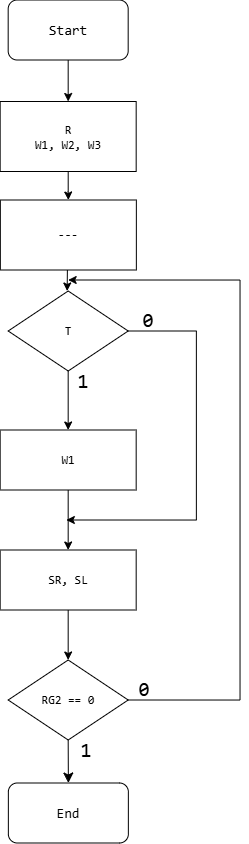

The diagram above was exported from draw.io. Its source (the exported page's mxGraphModel, read from the mxfile embedded in the PNG):
<mxGraphModel dx="815" dy="481" grid="1" gridSize="10" guides="1" tooltips="1" connect="1" arrows="1" fold="1" page="1" pageScale="1" pageWidth="850" pageHeight="1100" math="0" shadow="0">
  <root>
    <mxCell id="0" />
    <mxCell id="1" parent="0" />
    <mxCell id="8C5QyQDpJdoy-noFgpN--1" edge="1" parent="1" source="8C5QyQDpJdoy-noFgpN--20" style="edgeStyle=orthogonalEdgeStyle;rounded=0;orthogonalLoop=1;jettySize=auto;html=1;exitX=0.5;exitY=1;exitDx=0;exitDy=0;entryX=0.5;entryY=0;entryDx=0;entryDy=0;" target="8C5QyQDpJdoy-noFgpN--3">
      <mxGeometry relative="1" as="geometry">
        <mxPoint x="358" y="103.5" as="sourcePoint" />
      </mxGeometry>
    </mxCell>
    <mxCell id="6duo3yEjzsRwg4c7cD2T-2" edge="1" parent="1" source="8C5QyQDpJdoy-noFgpN--3" style="edgeStyle=orthogonalEdgeStyle;rounded=0;orthogonalLoop=1;jettySize=auto;html=1;entryX=0.5;entryY=0;entryDx=0;entryDy=0;" target="6duo3yEjzsRwg4c7cD2T-1">
      <mxGeometry relative="1" as="geometry" />
    </mxCell>
    <mxCell id="8C5QyQDpJdoy-noFgpN--3" parent="1" style="rounded=0;whiteSpace=wrap;html=1;" value="&lt;font face=&quot;Consolas&quot;&gt;R&lt;/font&gt;&lt;div&gt;&lt;font face=&quot;Consolas&quot;&gt;W1, W2, W3&lt;/font&gt;&lt;/div&gt;" vertex="1">
      <mxGeometry height="70" width="136" x="290.17999999999995" y="141.5000000000001" as="geometry" />
    </mxCell>
    <mxCell id="8C5QyQDpJdoy-noFgpN--4" edge="1" parent="1" source="8C5QyQDpJdoy-noFgpN--6" style="edgeStyle=orthogonalEdgeStyle;rounded=0;orthogonalLoop=1;jettySize=auto;html=1;exitX=0.5;exitY=1;exitDx=0;exitDy=0;entryX=0.5;entryY=0;entryDx=0;entryDy=0;" target="8C5QyQDpJdoy-noFgpN--8">
      <mxGeometry relative="1" as="geometry" />
    </mxCell>
    <mxCell id="8C5QyQDpJdoy-noFgpN--5" edge="1" parent="1" source="8C5QyQDpJdoy-noFgpN--6" style="edgeStyle=orthogonalEdgeStyle;rounded=0;orthogonalLoop=1;jettySize=auto;html=1;exitX=1;exitY=0.5;exitDx=0;exitDy=0;">
      <mxGeometry relative="1" as="geometry">
        <Array as="points">
          <mxPoint x="486.36000000000007" y="370.0000000000001" />
        </Array>
        <mxPoint x="356.36000000000007" y="560" as="targetPoint" />
      </mxGeometry>
    </mxCell>
    <mxCell id="8C5QyQDpJdoy-noFgpN--6" parent="1" style="rhombus;whiteSpace=wrap;html=1;" value="&lt;font face=&quot;Consolas&quot;&gt;T&lt;/font&gt;" vertex="1">
      <mxGeometry height="80" width="120" x="298.18" y="331.0000000000001" as="geometry" />
    </mxCell>
    <mxCell id="8C5QyQDpJdoy-noFgpN--7" edge="1" parent="1" source="8C5QyQDpJdoy-noFgpN--8" style="edgeStyle=orthogonalEdgeStyle;rounded=0;orthogonalLoop=1;jettySize=auto;html=1;exitX=0.5;exitY=1;exitDx=0;exitDy=0;entryX=0.5;entryY=0;entryDx=0;entryDy=0;" target="8C5QyQDpJdoy-noFgpN--15">
      <mxGeometry relative="1" as="geometry" />
    </mxCell>
    <mxCell id="8C5QyQDpJdoy-noFgpN--8" parent="1" style="rounded=0;whiteSpace=wrap;html=1;" value="&lt;div&gt;&lt;div&gt;&lt;font face=&quot;Consolas&quot;&gt;W1&lt;/font&gt;&lt;/div&gt;&lt;/div&gt;" vertex="1">
      <mxGeometry height="60" width="136" x="290.18" y="470" as="geometry" />
    </mxCell>
    <mxCell id="8C5QyQDpJdoy-noFgpN--9" parent="1" style="text;html=1;strokeColor=none;fillColor=none;align=center;verticalAlign=middle;whiteSpace=wrap;rounded=0;fontSize=20;" value="&lt;font face=&quot;Consolas&quot;&gt;0&lt;/font&gt;" vertex="1">
      <mxGeometry height="20" width="40" x="414.1800000000001" y="718.5" as="geometry" />
    </mxCell>
    <mxCell id="8C5QyQDpJdoy-noFgpN--10" parent="1" style="text;html=1;strokeColor=none;fillColor=none;align=center;verticalAlign=middle;whiteSpace=wrap;rounded=0;fontSize=20;" value="&lt;font face=&quot;Consolas&quot;&gt;1&lt;/font&gt;" vertex="1">
      <mxGeometry height="20" width="40" x="355.8000000000001" y="780" as="geometry" />
    </mxCell>
    <mxCell id="8C5QyQDpJdoy-noFgpN--11" parent="1" style="text;html=1;strokeColor=none;fillColor=none;align=center;verticalAlign=middle;whiteSpace=wrap;rounded=0;fontSize=20;" value="&lt;font face=&quot;Consolas&quot;&gt;0&lt;/font&gt;" vertex="1">
      <mxGeometry height="20" width="40" x="418.18" y="350.0000000000001" as="geometry" />
    </mxCell>
    <mxCell id="8C5QyQDpJdoy-noFgpN--12" edge="1" parent="1" source="8C5QyQDpJdoy-noFgpN--10" style="edgeStyle=orthogonalEdgeStyle;rounded=0;orthogonalLoop=1;jettySize=auto;html=1;exitX=0.5;exitY=1;exitDx=0;exitDy=0;fontSize=20;" target="8C5QyQDpJdoy-noFgpN--10">
      <mxGeometry relative="1" as="geometry" />
    </mxCell>
    <mxCell id="8C5QyQDpJdoy-noFgpN--13" parent="1" style="text;html=1;strokeColor=none;fillColor=none;align=center;verticalAlign=middle;whiteSpace=wrap;rounded=0;fontSize=20;" value="&lt;font face=&quot;Consolas&quot;&gt;1&lt;/font&gt;" vertex="1">
      <mxGeometry height="20" width="40" x="353.18" y="411.0000000000001" as="geometry" />
    </mxCell>
    <mxCell id="8C5QyQDpJdoy-noFgpN--14" edge="1" parent="1" source="8C5QyQDpJdoy-noFgpN--15" style="edgeStyle=orthogonalEdgeStyle;rounded=0;orthogonalLoop=1;jettySize=auto;html=1;exitX=0.5;exitY=1;exitDx=0;exitDy=0;entryX=0.5;entryY=0;entryDx=0;entryDy=0;" target="8C5QyQDpJdoy-noFgpN--18">
      <mxGeometry relative="1" as="geometry" />
    </mxCell>
    <mxCell id="8C5QyQDpJdoy-noFgpN--15" parent="1" style="rounded=0;whiteSpace=wrap;html=1;" value="&lt;div&gt;&lt;div&gt;&lt;font face=&quot;Consolas&quot;&gt;SR, SL&lt;/font&gt;&lt;/div&gt;&lt;/div&gt;" vertex="1">
      <mxGeometry height="60" width="136" x="290.18" y="590" as="geometry" />
    </mxCell>
    <mxCell id="8C5QyQDpJdoy-noFgpN--16" edge="1" parent="1" source="8C5QyQDpJdoy-noFgpN--18" style="edgeStyle=none;curved=1;rounded=0;orthogonalLoop=1;jettySize=auto;html=1;exitX=0.5;exitY=1;exitDx=0;exitDy=0;fontSize=12;startSize=8;endSize=8;entryX=0.5;entryY=0;entryDx=0;entryDy=0;" target="8C5QyQDpJdoy-noFgpN--21">
      <mxGeometry relative="1" as="geometry">
        <mxPoint x="358.18" y="820" as="targetPoint" />
      </mxGeometry>
    </mxCell>
    <mxCell id="6duo3yEjzsRwg4c7cD2T-4" edge="1" parent="1" source="8C5QyQDpJdoy-noFgpN--18" style="edgeStyle=orthogonalEdgeStyle;rounded=0;orthogonalLoop=1;jettySize=auto;html=1;exitX=1;exitY=0.5;exitDx=0;exitDy=0;">
      <mxGeometry relative="1" as="geometry">
        <Array as="points">
          <mxPoint x="530" y="740" />
          <mxPoint x="530" y="320" />
        </Array>
        <mxPoint x="358.18000000000006" y="320" as="targetPoint" />
      </mxGeometry>
    </mxCell>
    <mxCell id="8C5QyQDpJdoy-noFgpN--18" parent="1" style="rhombus;whiteSpace=wrap;html=1;" value="&lt;font face=&quot;Consolas&quot;&gt;RG2 == 0&lt;/font&gt;" vertex="1">
      <mxGeometry height="80" width="120" x="298.18" y="700" as="geometry" />
    </mxCell>
    <mxCell id="8C5QyQDpJdoy-noFgpN--19" edge="1" parent="1" source="8C5QyQDpJdoy-noFgpN--9" style="edgeStyle=none;curved=1;rounded=0;orthogonalLoop=1;jettySize=auto;html=1;exitX=0.5;exitY=0;exitDx=0;exitDy=0;fontSize=12;startSize=8;endSize=8;" target="8C5QyQDpJdoy-noFgpN--9">
      <mxGeometry relative="1" as="geometry" />
    </mxCell>
    <mxCell id="8C5QyQDpJdoy-noFgpN--20" parent="1" style="rounded=1;whiteSpace=wrap;html=1;" value="&lt;span style=&quot;font-size: 14px;&quot;&gt;&lt;font face=&quot;Consolas&quot;&gt;Start&lt;/font&gt;&lt;/span&gt;" vertex="1">
      <mxGeometry height="60" width="120" x="298.18000000000006" y="40" as="geometry" />
    </mxCell>
    <mxCell id="8C5QyQDpJdoy-noFgpN--21" parent="1" style="rounded=1;whiteSpace=wrap;html=1;" value="&lt;span style=&quot;font-size: 14px;&quot;&gt;&lt;font face=&quot;Consolas&quot;&gt;End&lt;/font&gt;&lt;/span&gt;" vertex="1">
      <mxGeometry height="60" width="120" x="298.35999999999996" y="823" as="geometry" />
    </mxCell>
    <mxCell id="6duo3yEjzsRwg4c7cD2T-6" edge="1" parent="1" style="edgeStyle=orthogonalEdgeStyle;rounded=0;orthogonalLoop=1;jettySize=auto;html=1;entryX=0.5;entryY=0;entryDx=0;entryDy=0;">
      <mxGeometry relative="1" as="geometry">
        <mxPoint x="357.3888888888889" y="310" as="sourcePoint" />
        <mxPoint x="357.18000000000006" y="331.0000000000001" as="targetPoint" />
      </mxGeometry>
    </mxCell>
    <mxCell id="6duo3yEjzsRwg4c7cD2T-1" parent="1" style="rounded=0;whiteSpace=wrap;html=1;" value="&lt;font face=&quot;Consolas&quot;&gt;---&lt;/font&gt;" vertex="1">
      <mxGeometry height="70" width="136" x="290.36" y="240" as="geometry" />
    </mxCell>
  </root>
</mxGraphModel>